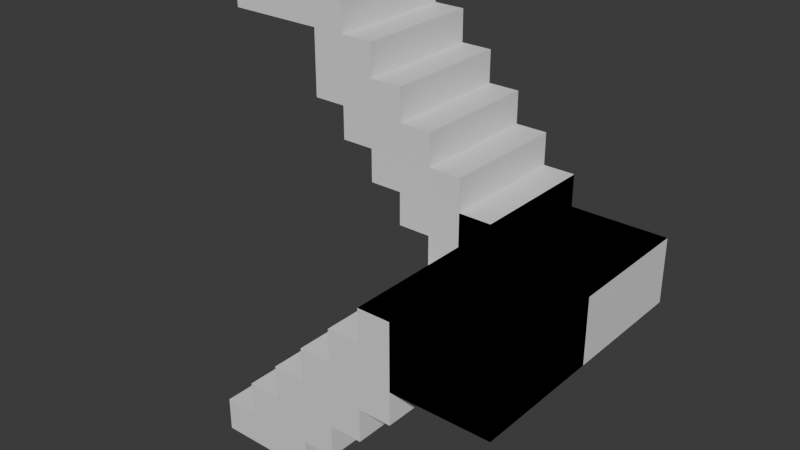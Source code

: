 # Source: ladder.blend  (saved by Blender 4.3.32; exported with 4.5.12 LTS)
import bpy
from mathutils import Matrix  # noqa: F401  (used for matrix-valued properties, if any)

bpy.ops.wm.read_factory_settings(use_empty=True)
scene = bpy.context.scene
scene.name = 'Scene'

# ---- collections
col_collection = bpy.data.collections.new('Collection'); scene.collection.children.link(col_collection)

# ---- materials (node trees are filled in below, after node groups)
mat_material = bpy.data.materials.new('Material')
mat_material.alpha_threshold = 0.0
mat_material.roughness = 0.5
mat_material.line_color = (0.0, 0.0, 0.0, 1.0)

# ---- material node trees
mat_material.use_nodes = True; mat_material.node_tree.nodes.clear()
_N = mat_material.node_tree.nodes; _L = mat_material.node_tree.links
n0 = _N.new('ShaderNodeOutputMaterial'); n0.name = 'Material Output'; n0.location = (300, 300)
n1 = _N.new('ShaderNodeBsdfPrincipled'); n1.name = 'Principled BSDF'; n1.location = (10, 300)
n1.inputs[3].default_value = 1.45
_L.new(n1.outputs[0], n0.inputs[0])
n0.is_active_output = True

# ---- world
world_world = bpy.data.worlds.new('World'); scene.world = world_world
world_world.use_nodes = True; world_world.node_tree.nodes.clear()
_N = world_world.node_tree.nodes; _L = world_world.node_tree.links
n0 = _N.new('ShaderNodeOutputWorld'); n0.name = 'World Output'; n0.location = (300, 300)
n1 = _N.new('ShaderNodeBackground'); n1.name = 'Background'; n1.location = (10, 300)
n1.inputs[0].default_value = (0.05088, 0.05088, 0.05088, 1.0)
_L.new(n1.outputs[0], n0.inputs[0])
n0.is_active_output = True
world_world.color = (0.05088, 0.05088, 0.05088)
world_world.sun_shadow_jitter_overblur = 0.0

# ---- meshes
me_cube = bpy.data.meshes.new('Cube')
me_cube.from_pydata([(1.0, 1.0, 1.0), (1.0, 1.0, -1.0), (1.0, -1.0, 1.0), (1.0, -1.0, -1.0), (-1.0, 1.0, 1.0), (-1.0, 1.0, -1.0), (-1.0, -1.0, 1.0), (-1.0, -1.0, -1.0), (3.0, 1.0, -1.0), (1.0, 1.0, 3.0), (1.0, -1.0, 3.0), (3.0, 1.0, 3.0), (3.0, -1.0, 3.0), (5.0, 1.0, -1.0), (5.0, -1.0, 1.0), (3.0, 1.0, 5.0), (3.0, -1.0, 5.0), (5.0, 1.0, 5.0), (5.0, -1.0, 5.0), (7.0, -1.0, 3.0), (5.0, 1.0, 7.0), (5.0, -1.0, 7.0), (7.0, 1.0, 7.0), (7.0, -1.0, 7.0), (7.0, 7.0, 7.0), (5.0, -1.0, 3.0), (5.0, 7.0, 7.0), (9.0, -1.0, 5.0), (7.0, 1.0, 9.0), (7.0, -1.0, 9.0), (9.0, 1.0, 9.0), (9.0, -1.0, 9.0), (7.0, 7.0, 5.0), (3.0, 7.0, 5.0), (9.0, 1.0, 11.0), (11.0, 1.0, 11.0), (1.0, 7.0, 3.0), (13.0, -1.0, 7.0), (13.0, -1.0, 9.0), (13.0, 1.0, 11.0), (13.0, -1.0, 11.0), (3.0, 7.0, -1.0), (-1.0, 7.0, -1.0), (-1.0, 7.0, 1.0), (5.0, 7.0, 3.0), (1.0, 7.0, -1.0), (15.0, -1.0, 7.0), (1.0, 7.0, 1.0), (15.0, -1.0, 9.0), (15.0, 1.0, 11.0), (15.0, -1.0, 11.0), (5.0, 7.0, -1.0), (5.0, 7.0, 1.0), (3.0, 7.0, 3.0), (17.0, 1.0, 7.0), (17.0, 1.0, 9.0), (17.0, 1.0, 11.0), (1.0, 5.0, 1.0), (1.0, 5.0, -1.0), (-1.0, 5.0, 1.0), (-1.0, 5.0, -1.0), (3.0, 5.0, -1.0), (1.0, 5.0, 3.0), (3.0, 5.0, 3.0), (5.0, 5.0, -1.0), (3.0, 5.0, 5.0), (5.0, 5.0, 5.0), (3.0, 7.0, 1.0), (15.0, 15.0, 11.0), (15.0, 15.0, 9.0), (5.0, 5.0, 7.0), (7.0, 5.0, 7.0), (7.0, 5.0, 9.0), (9.0, 5.0, 9.0), (13.0, 15.0, 11.0), (13.0, 15.0, 9.0), (9.0, 5.0, 11.0), (11.0, 5.0, 11.0), (5.0, 7.0, 5.0), (13.0, 5.0, 11.0), (15.0, 5.0, 11.0), (17.0, 5.0, 7.0), (17.0, 5.0, 9.0), (17.0, 5.0, 11.0), (11.0, 7.0, 11.0), (9.0, 7.0, 5.0), (13.0, 7.0, 11.0), (9.0, 15.0, 11.0), (9.0, 15.0, 13.0), (9.0, 7.0, 13.0), (15.0, 7.0, 11.0), (7.0, 7.0, 3.0), (17.0, 15.0, 11.0), (3.0, -1.0, 1.0), (3.0, -1.0, -1.0), (9.0, 7.0, 11.0), (7.0, 7.0, 15.0), (7.0, 15.0, 15.0), (9.0, 7.0, 15.0), (9.0, 15.0, 15.0), (7.0, 15.0, 9.0), (7.0, 15.0, 11.0), (7.0, 15.0, 13.0), (7.0, 7.0, 13.0), (7.0, 7.0, 9.0), (7.0, 7.0, 11.0), (5.0, 15.0, 17.0), (7.0, 15.0, 17.0), (7.0, 7.0, 17.0), (5.0, 7.0, 17.0), (5.0, 7.0, 11.0), (5.0, 15.0, 11.0), (5.0, 15.0, 13.0), (5.0, 7.0, 13.0), (5.0, 7.0, 15.0), (5.0, 15.0, 15.0), (3.0, 15.0, 13.0), (3.0, 7.0, 13.0), (3.0, 7.0, 15.0), (3.0, 15.0, 15.0), (3.0, 15.0, 17.0), (3.0, 7.0, 17.0), (5.0, 15.0, 19.0), (5.0, 7.0, 19.0), (3.0, 15.0, 19.0), (3.0, 7.0, 19.0), (1.0, 15.0, 15.0), (1.0, 7.0, 15.0), (1.0, 15.0, 17.0), (1.0, 7.0, 17.0), (1.0, 15.0, 19.0), (1.0, 7.0, 19.0), (3.0, 7.0, 21.0), (1.0, 7.0, 21.0), (3.0, 15.0, 21.0), (1.0, 15.0, 21.0), (-1.0, 15.0, 17.0), (-1.0, 7.0, 17.0), (-1.0, 15.0, 19.0), (-1.0, 7.0, 19.0), (-1.0, 15.0, 21.0), (-1.0, 7.0, 21.0), (1.0, 15.0, 23.0), (1.0, 7.0, 23.0), (-1.0, 15.0, 23.0), (-1.0, 7.0, 23.0), (7.0, -1.0, 5.0), (7.0, -1.0, 1.0), (7.0, 7.0, 1.0), (9.0, 7.0, 3.0), (9.0, -1.0, 3.0), (11.0, 7.0, 5.0), (11.0, -1.0, 5.0), (11.0, -1.0, 9.0), (9.0, -1.0, 11.0), (11.0, -1.0, 11.0), (9.0, 7.0, 7.0), (9.0, -1.0, 7.0), (17.0, 7.0, 11.0), (17.0, 7.0, 9.0), (17.0, -1.0, 11.0), (17.0, -1.0, 9.0), (11.0, 15.0, 11.0), (17.0, 15.0, 9.0), (5.0, -1.0, -1.0), (9.0, 7.0, 9.0), (9.0, 15.0, 9.0), (11.0, 15.0, 9.0), (11.0, 7.0, 7.0), (11.0, -1.0, 7.0), (17.0, 7.0, 7.0), (17.0, -1.0, 7.0), (17.0, 15.0, 7.0), (9.0, 15.0, 7.0), (11.0, 15.0, 7.0), (11.0, 15.0, 13.0), (11.0, 7.0, 13.0), (11.0, 7.0, 9.0), (-7.0, 15.0, 21.0), (-7.0, 7.0, 21.0), (-7.0, 15.0, 23.0), (-7.0, 7.0, 23.0)], [], [(0, 4, 6, 2), (3, 2, 6, 7), (7, 6, 4, 5), (5, 1, 3, 7), (2, 3, 94, 93), (14, 25, 44, 52), (11, 12, 16, 15), (44, 53, 33, 78), (3, 1, 8, 94), (2, 93, 12, 10), (9, 10, 12, 11), (0, 2, 10, 9), (12, 93, 67, 53), (67, 53, 44, 52), (67, 52, 14, 93), (17, 18, 21, 20), (94, 8, 13, 164), (146, 18, 78, 32), (15, 16, 18, 17), (67, 47, 36, 53), (45, 47, 67, 41), (12, 25, 18, 16), (24, 156, 157, 23), (22, 23, 29, 28), (42, 43, 47, 45), (20, 22, 71, 70), (85, 27, 152, 151), (14, 147, 148, 52), (19, 146, 32, 91), (20, 21, 23, 22), (49, 56, 83, 80), (18, 146, 23, 21), (39, 49, 80, 79), (0, 9, 62, 57), (4, 0, 57, 59), (9, 11, 63, 62), (32, 24, 23, 146), (23, 146, 27, 157), (28, 29, 31, 30), (23, 157, 31, 29), (13, 8, 61, 64), (155, 153, 38, 40), (35, 39, 79, 77), (30, 34, 76, 73), (153, 169, 37, 38), (51, 52, 14, 164), (94, 164, 51, 41), (31, 157, 169, 153), (34, 154, 155, 35), (31, 153, 155, 154), (30, 31, 154, 34), (8, 1, 58, 61), (5, 4, 59, 60), (38, 37, 46, 48), (11, 15, 65, 63), (56, 55, 82, 83), (12, 93, 14, 25), (34, 35, 77, 76), (35, 155, 40, 39), (18, 25, 44, 78), (22, 28, 72, 71), (15, 17, 66, 65), (17, 20, 70, 66), (48, 46, 171, 161), (55, 54, 81, 82), (44, 91, 19, 25), (78, 44, 91, 32), (44, 53, 12, 25), (39, 40, 50, 49), (28, 30, 73, 72), (27, 146, 32, 85), (40, 38, 48, 50), (171, 54, 55, 161), (161, 55, 56, 160), (49, 50, 160, 56), (1, 5, 60, 58), (50, 48, 161, 160), (167, 162, 74, 75), (157, 27, 85, 156), (80, 83, 158, 90), (32, 24, 156, 85), (57, 62, 36, 47), (62, 63, 53, 36), (61, 58, 45, 41), (83, 82, 159, 158), (82, 81, 170, 159), (63, 65, 33, 53), (77, 79, 86, 84), (65, 66, 78, 33), (59, 57, 47, 43), (60, 59, 43, 42), (64, 61, 41, 51), (73, 76, 95, 165), (66, 70, 26, 78), (71, 72, 104, 24), (79, 80, 90, 86), (76, 77, 84, 95), (70, 71, 24, 26), (58, 60, 42, 45), (72, 73, 165, 104), (67, 41, 51, 52), (32, 78, 26, 24), (153, 155, 160, 161), (146, 27, 150, 19), (27, 85, 149, 150), (18, 146, 19, 25), (156, 24, 104, 165), (162, 167, 174, 172, 163, 92), (162, 87, 88, 175), (90, 158, 92, 68), (86, 90, 68, 74), (84, 86, 74, 162), (75, 74, 68, 69), (69, 68, 92, 163), (149, 91, 19, 150), (162, 167, 166, 87), (93, 94, 41, 67), (19, 91, 148, 147), (165, 95, 105, 104), (91, 44, 52, 148), (25, 19, 147, 14), (156, 85, 151, 168), (95, 89, 103, 105), (168, 151, 152, 169), (175, 88, 166, 167), (87, 166, 100, 101), (89, 88, 99, 98), (95, 84, 176, 89), (88, 87, 101, 102), (84, 162, 175, 176), (104, 105, 101, 100), (114, 96, 108, 109), (101, 105, 110, 111), (105, 103, 113, 110), (103, 96, 114, 113), (98, 99, 97, 96), (103, 89, 98, 96), (88, 102, 97, 99), (115, 112, 116, 119), (111, 110, 113, 112), (97, 102, 112, 115), (102, 101, 111, 112), (108, 107, 106, 109), (96, 97, 107, 108), (97, 115, 106, 107), (113, 114, 118, 117), (116, 117, 118, 119), (120, 119, 126, 128), (114, 115, 119, 118), (106, 115, 119, 120), (112, 113, 117, 116), (114, 109, 121, 118), (121, 125, 131, 129), (123, 122, 124, 125), (121, 109, 123, 125), (109, 106, 122, 123), (106, 120, 124, 122), (126, 127, 129, 128), (135, 130, 138, 140), (119, 118, 127, 126), (124, 120, 128, 130), (118, 121, 129, 127), (131, 125, 132, 133), (132, 134, 135, 133), (125, 124, 134, 132), (128, 129, 137, 136), (124, 130, 135, 134), (136, 137, 139, 138), (138, 139, 141, 140), (131, 133, 141, 139), (130, 128, 136, 138), (129, 131, 139, 137), (141, 133, 143, 145), (143, 142, 144, 145), (141, 145, 181, 179), (135, 140, 144, 142), (133, 135, 142, 143), (85, 32, 91, 149), (157, 156, 168, 169), (27, 157, 169, 152), (95, 84, 155, 154), (165, 95, 154, 31), (165, 31, 157, 156), (177, 165, 156, 168), (153, 177, 168, 169), (158, 159, 161, 160), (161, 159, 170, 171), (158, 84, 162, 92), (155, 84, 158, 160), (84, 177, 167, 162), (14, 93, 94, 164), (166, 165, 104, 100), (177, 167, 174, 168), (89, 165, 177, 176), (176, 175, 167, 177), (168, 169, 171, 170), (153, 161, 171, 169), (159, 177, 168, 170), (168, 170, 172, 174), (168, 174, 173, 156), (166, 165, 156, 173), (167, 166, 173, 174), (88, 89, 176, 175), (165, 166, 167, 177), (178, 179, 181, 180), (140, 141, 179, 178), (145, 144, 180, 181), (144, 140, 178, 180), (158, 159, 170, 172, 163, 92)])
_uv = me_cube.uv_layers.new(name='UVMap')
_uv.uv.foreach_set('vector', [0.625, 0.5, 0.875, 0.5, 0.875, 0.75, 0.625, 0.75, 0.375, 0.75, 0.625, 0.75, 0.625, 1.0, 0.375, 1.0, 0.375, 0.0, 0.625, 0.0, 0.625, 0.25, 0.375, 0.25, 0.125, 0.5, 0.375, 0.5, 0.375, 0.75, 0.125, 0.75, 0.625, 0.75, 0.375, 0.75, 0.375, 0.75, 0.625, 0.75, 0.0, 0.0, 0.0, 0.0, 0.0, 0.0, 0.0, 0.0, 0.625, 0.5, 0.625, 0.75, 0.625, 0.75, 0.625, 0.5, 0.625, 0.5, 0.625, 0.5, 0.625, 0.5, 0.625, 0.5, 0.375, 0.75, 0.375, 0.5, 0.375, 0.5, 0.375, 0.75, 0.625, 0.75, 0.625, 0.75, 0.625, 0.75, 0.625, 0.75, 0.625, 0.5, 0.625, 0.75, 0.625, 0.75, 0.625, 0.5, 0.625, 0.5, 0.625, 0.75, 0.625, 0.75, 0.625, 0.5, 0.625, 0.75, 0.625, 0.75, 0.625, 0.75, 0.625, 0.75, 0.625, 0.5, 0.625, 0.5, 0.625, 0.5, 0.625, 0.5, 0.625, 0.75, 0.625, 0.75, 0.625, 0.75, 0.625, 0.75, 0.625, 0.5, 0.625, 0.75, 0.625, 0.75, 0.625, 0.5, 0.375, 0.75, 0.375, 0.5, 0.375, 0.5, 0.375, 0.75, 0.625, 0.75, 0.625, 0.75, 0.625, 0.75, 0.625, 0.75, 0.625, 0.5, 0.625, 0.75, 0.625, 0.75, 0.625, 0.5, 0.625, 0.5, 0.625, 0.5, 0.625, 0.5, 0.625, 0.5, 0.375, 0.5, 0.625, 0.5, 0.625, 0.5, 0.375, 0.5, 0.625, 0.75, 0.625, 0.75, 0.625, 0.75, 0.625, 0.75, 0.625, 0.5, 0.625, 0.5, 0.625, 0.5, 0.625, 0.5, 0.625, 0.5, 0.625, 0.75, 0.625, 0.75, 0.625, 0.5, 0.375, 0.25, 0.625, 0.25, 0.625, 0.5, 0.375, 0.5, 0.625, 0.5, 0.625, 0.5, 0.625, 0.5, 0.625, 0.5, 0.0, 0.0, 0.0, 0.0, 0.0, 0.0, 0.0, 0.0, 0.0, 0.0, 0.0, 0.0, 0.0, 0.0, 0.0, 0.0, 0.0, 0.0, 0.0, 0.0, 0.0, 0.0, 0.0, 0.0, 0.625, 0.5, 0.625, 0.75, 0.625, 0.75, 0.625, 0.5, 0.625, 0.5, 0.625, 0.5, 0.625, 0.5, 0.625, 0.5, 0.625, 0.75, 0.625, 0.75, 0.625, 0.75, 0.625, 0.75, 0.625, 0.5, 0.625, 0.5, 0.625, 0.5, 0.625, 0.5, 0.625, 0.5, 0.625, 0.5, 0.625, 0.5, 0.625, 0.5, 0.875, 0.5, 0.625, 0.5, 0.625, 0.5, 0.875, 0.5, 0.625, 0.5, 0.625, 0.5, 0.625, 0.5, 0.625, 0.5, 0.625, 0.5, 0.625, 0.5, 0.625, 0.5, 0.625, 0.5, 0.625, 0.75, 0.625, 0.75, 0.625, 0.75, 0.625, 0.75, 0.625, 0.5, 0.625, 0.75, 0.625, 0.75, 0.625, 0.5, 0.625, 0.75, 0.625, 0.75, 0.625, 0.75, 0.625, 0.75, 0.375, 0.5, 0.375, 0.5, 0.375, 0.5, 0.375, 0.5, 0.625, 0.75, 0.625, 0.75, 0.625, 0.75, 0.625, 0.75, 0.625, 0.5, 0.625, 0.5, 0.625, 0.5, 0.625, 0.5, 0.625, 0.5, 0.625, 0.5, 0.625, 0.5, 0.625, 0.5, 0.625, 0.75, 0.625, 0.75, 0.625, 0.75, 0.625, 0.75, 0.0, 0.0, 0.0, 0.0, 0.0, 0.0, 0.0, 0.0, 0.375, 0.75, 0.375, 0.75, 0.375, 0.75, 0.375, 0.75, 0.625, 0.75, 0.625, 0.75, 0.625, 0.75, 0.625, 0.75, 0.625, 0.5, 0.625, 0.75, 0.625, 0.75, 0.625, 0.5, 0.625, 0.75, 0.625, 0.75, 0.625, 0.75, 0.625, 0.75, 0.625, 0.5, 0.625, 0.75, 0.625, 0.75, 0.625, 0.5, 0.375, 0.5, 0.375, 0.5, 0.375, 0.5, 0.375, 0.5, 0.375, 0.25, 0.625, 0.25, 0.625, 0.25, 0.375, 0.25, 0.625, 0.75, 0.625, 0.75, 0.625, 0.75, 0.625, 0.75, 0.625, 0.5, 0.625, 0.5, 0.625, 0.5, 0.625, 0.5, 0.625, 0.5, 0.625, 0.5, 0.625, 0.5, 0.625, 0.5, 0.625, 0.75, 0.625, 0.75, 0.625, 0.75, 0.625, 0.75, 0.625, 0.5, 0.625, 0.5, 0.625, 0.5, 0.625, 0.5, 0.625, 0.5, 0.625, 0.75, 0.625, 0.75, 0.625, 0.5, 0.625, 0.75, 0.625, 0.75, 0.625, 0.75, 0.625, 0.75, 0.625, 0.5, 0.625, 0.5, 0.625, 0.5, 0.625, 0.5, 0.625, 0.5, 0.625, 0.5, 0.625, 0.5, 0.625, 0.5, 0.625, 0.5, 0.625, 0.5, 0.625, 0.5, 0.625, 0.5, 0.625, 0.75, 0.625, 0.75, 0.625, 0.75, 0.625, 0.75, 0.625, 0.5, 0.625, 0.5, 0.625, 0.5, 0.625, 0.5, 0.0, 0.0, 0.0, 0.0, 0.0, 0.0, 0.0, 0.0, 0.625, 0.75, 0.625, 0.75, 0.625, 0.75, 0.625, 0.75, 0.625, 0.75, 0.625, 0.75, 0.625, 0.75, 0.625, 0.75, 0.625, 0.5, 0.625, 0.75, 0.625, 0.75, 0.625, 0.5, 0.625, 0.5, 0.625, 0.5, 0.625, 0.5, 0.625, 0.5, 0.625, 0.5, 0.625, 0.5, 0.625, 0.5, 0.625, 0.5, 0.625, 0.75, 0.625, 0.75, 0.625, 0.75, 0.625, 0.75, 0.625, 0.75, 0.625, 0.5, 0.625, 0.5, 0.625, 0.75, 0.625, 0.75, 0.625, 0.5, 0.625, 0.5, 0.625, 0.75, 0.625, 0.5, 0.625, 0.75, 0.625, 0.75, 0.625, 0.5, 0.375, 0.5, 0.125, 0.5, 0.125, 0.5, 0.375, 0.5, 0.625, 0.75, 0.625, 0.75, 0.625, 0.75, 0.625, 0.75, 0.625, 0.5, 0.625, 0.5, 0.625, 0.5, 0.625, 0.5, 0.625, 0.5, 0.625, 0.5, 0.625, 0.5, 0.625, 0.5, 0.625, 0.5, 0.625, 0.5, 0.625, 0.5, 0.625, 0.5, 0.625, 0.5, 0.625, 0.5, 0.625, 0.5, 0.625, 0.5, 0.625, 0.5, 0.625, 0.5, 0.625, 0.5, 0.625, 0.5, 0.625, 0.5, 0.625, 0.5, 0.625, 0.5, 0.625, 0.5, 0.375, 0.5, 0.375, 0.5, 0.375, 0.5, 0.375, 0.5, 0.625, 0.5, 0.625, 0.5, 0.625, 0.5, 0.625, 0.5, 0.625, 0.5, 0.625, 0.5, 0.625, 0.5, 0.625, 0.5, 0.625, 0.5, 0.625, 0.5, 0.625, 0.5, 0.625, 0.5, 0.625, 0.5, 0.625, 0.5, 0.625, 0.5, 0.625, 0.5, 0.625, 0.5, 0.625, 0.5, 0.625, 0.5, 0.625, 0.5, 0.875, 0.5, 0.625, 0.5, 0.625, 0.5, 0.875, 0.5, 0.375, 0.25, 0.625, 0.25, 0.625, 0.25, 0.375, 0.25, 0.375, 0.5, 0.375, 0.5, 0.375, 0.5, 0.375, 0.5, 0.625, 0.5, 0.625, 0.5, 0.625, 0.5, 0.625, 0.5, 0.625, 0.5, 0.625, 0.5, 0.625, 0.5, 0.625, 0.5, 0.625, 0.5, 0.625, 0.5, 0.625, 0.5, 0.625, 0.5, 0.625, 0.5, 0.625, 0.5, 0.625, 0.5, 0.625, 0.5, 0.625, 0.5, 0.625, 0.5, 0.625, 0.5, 0.625, 0.5, 0.625, 0.5, 0.625, 0.5, 0.625, 0.5, 0.625, 0.5, 0.375, 0.5, 0.125, 0.5, 0.125, 0.5, 0.375, 0.5, 0.625, 0.5, 0.625, 0.5, 0.625, 0.5, 0.625, 0.5, 0.625, 0.75, 0.375, 0.75, 0.375, 0.75, 0.625, 0.75, 0.625, 0.5, 0.625, 0.5, 0.625, 0.5, 0.625, 0.5, 0.625, 0.5, 0.625, 0.5, 0.625, 0.5, 0.625, 0.5, 0.625, 0.5, 0.625, 0.5, 0.625, 0.5, 0.625, 0.5, 0.0, 0.0, 0.0, 0.0, 0.0, 0.0, 0.0, 0.0, 0.625, 0.75, 0.625, 0.75, 0.625, 0.75, 0.625, 0.75, 0.625, 0.5, 0.625, 0.5, 0.625, 0.5, 0.625, 0.5, 0.0, 0.0, 0.0, 0.0, 0.0, 0.0, 0.0, 0.0, 0.0, 0.0, 0.0, 0.0, 0.625, 0.5, 0.625, 0.5, 0.625, 0.5, 0.625, 0.5, 0.625, 0.5, 0.625, 0.5, 0.625, 0.5, 0.625, 0.5, 0.625, 0.5, 0.625, 0.5, 0.625, 0.5, 0.625, 0.5, 0.625, 0.5, 0.625, 0.5, 0.625, 0.5, 0.625, 0.5, 0.625, 0.5, 0.625, 0.5, 0.625, 0.5, 0.625, 0.5, 0.625, 0.5, 0.625, 0.5, 0.625, 0.5, 0.625, 0.5, 0.0, 0.0, 0.0, 0.0, 0.0, 0.0, 0.0, 0.0, 0.625, 0.5, 0.625, 0.5, 0.625, 0.5, 0.625, 0.5, 0.625, 0.75, 0.375, 0.75, 0.375, 0.75, 0.625, 0.75, 0.0, 0.0, 0.0, 0.0, 0.0, 0.0, 0.0, 0.0, 0.625, 0.5, 0.625, 0.5, 0.625, 0.5, 0.625, 0.5, 0.0, 0.0, 0.0, 0.0, 0.0, 0.0, 0.0, 0.0, 0.0, 0.0, 0.0, 0.0, 0.0, 0.0, 0.0, 0.0, 0.0, 0.0, 0.0, 0.0, 0.0, 0.0, 0.0, 0.0, 0.625, 0.5, 0.625, 0.5, 0.625, 0.5, 0.625, 0.5, 0.0, 0.0, 0.0, 0.0, 0.0, 0.0, 0.0, 0.0, 0.625, 0.5, 0.625, 0.5, 0.625, 0.5, 0.625, 0.5, 0.625, 0.5, 0.625, 0.5, 0.625, 0.5, 0.625, 0.5, 0.625, 0.5, 0.625, 0.5, 0.625, 0.5, 0.625, 0.5, 0.625, 0.5, 0.625, 0.5, 0.625, 0.5, 0.625, 0.5, 0.625, 0.5, 0.625, 0.5, 0.625, 0.5, 0.625, 0.5, 0.625, 0.5, 0.625, 0.5, 0.625, 0.5, 0.625, 0.5, 0.625, 0.5, 0.625, 0.5, 0.625, 0.5, 0.625, 0.5, 0.625, 0.5, 0.625, 0.5, 0.625, 0.5, 0.625, 0.5, 0.625, 0.5, 0.625, 0.5, 0.625, 0.5, 0.625, 0.5, 0.625, 0.5, 0.625, 0.5, 0.625, 0.5, 0.625, 0.5, 0.625, 0.5, 0.625, 0.5, 0.625, 0.5, 0.625, 0.5, 0.625, 0.5, 0.625, 0.5, 0.625, 0.5, 0.625, 0.5, 0.625, 0.5, 0.625, 0.5, 0.625, 0.5, 0.625, 0.5, 0.625, 0.5, 0.625, 0.5, 0.625, 0.5, 0.625, 0.5, 0.625, 0.5, 0.625, 0.5, 0.625, 0.5, 0.625, 0.5, 0.625, 0.5, 0.625, 0.5, 0.625, 0.5, 0.625, 0.5, 0.625, 0.5, 0.625, 0.5, 0.625, 0.5, 0.625, 0.5, 0.625, 0.5, 0.625, 0.5, 0.625, 0.5, 0.625, 0.5, 0.625, 0.5, 0.625, 0.5, 0.625, 0.5, 0.625, 0.5, 0.625, 0.5, 0.625, 0.5, 0.625, 0.5, 0.625, 0.5, 0.625, 0.5, 0.625, 0.5, 0.625, 0.5, 0.625, 0.5, 0.625, 0.5, 0.625, 0.5, 0.625, 0.5, 0.625, 0.5, 0.625, 0.5, 0.625, 0.5, 0.625, 0.5, 0.625, 0.5, 0.625, 0.5, 0.625, 0.5, 0.625, 0.5, 0.625, 0.5, 0.625, 0.5, 0.625, 0.5, 0.625, 0.5, 0.625, 0.5, 0.625, 0.5, 0.625, 0.5, 0.625, 0.5, 0.625, 0.5, 0.625, 0.5, 0.625, 0.5, 0.625, 0.5, 0.625, 0.5, 0.625, 0.5, 0.625, 0.5, 0.625, 0.5, 0.625, 0.5, 0.625, 0.5, 0.625, 0.5, 0.625, 0.5, 0.625, 0.5, 0.625, 0.5, 0.625, 0.5, 0.625, 0.5, 0.625, 0.5, 0.625, 0.5, 0.625, 0.5, 0.625, 0.5, 0.625, 0.5, 0.625, 0.5, 0.625, 0.5, 0.625, 0.5, 0.625, 0.5, 0.625, 0.5, 0.625, 0.5, 0.625, 0.5, 0.625, 0.5, 0.625, 0.5, 0.625, 0.5, 0.625, 0.5, 0.625, 0.5, 0.625, 0.5, 0.625, 0.5, 0.625, 0.5, 0.625, 0.5, 0.625, 0.5, 0.625, 0.5, 0.625, 0.5, 0.625, 0.5, 0.625, 0.5, 0.625, 0.5, 0.625, 0.5, 0.625, 0.5, 0.625, 0.5, 0.625, 0.5, 0.625, 0.5, 0.625, 0.5, 0.625, 0.5, 0.625, 0.5, 0.625, 0.5, 0.625, 0.5, 0.625, 0.5, 0.625, 0.5, 0.625, 0.5, 0.625, 0.5, 0.625, 0.5, 0.625, 0.5, 0.625, 0.5, 0.625, 0.5, 0.625, 0.5, 0.625, 0.5, 0.625, 0.5, 0.625, 0.5, 0.625, 0.5, 0.625, 0.5, 0.625, 0.5, 0.625, 0.5, 0.625, 0.5, 0.625, 0.5, 0.625, 0.5, 0.625, 0.5, 0.625, 0.5, 0.625, 0.5, 0.625, 0.5, 0.625, 0.5, 0.625, 0.5, 0.625, 0.5, 0.625, 0.5, 0.625, 0.5, 0.625, 0.5, 0.625, 0.5, 0.625, 0.5, 0.625, 0.5, 0.625, 0.5, 0.625, 0.5, 0.625, 0.5, 0.625, 0.5, 0.625, 0.5, 0.625, 0.5, 0.625, 0.5, 0.625, 0.5, 0.625, 0.5, 0.625, 0.5, 0.625, 0.5, 0.625, 0.5, 0.625, 0.5, 0.625, 0.5, 0.625, 0.5, 0.625, 0.5, 0.625, 0.5, 0.625, 0.5, 0.625, 0.5, 0.625, 0.5, 0.625, 0.5, 0.625, 0.5, 0.625, 0.5, 0.625, 0.5, 0.0, 0.0, 0.0, 0.0, 0.0, 0.0, 0.0, 0.0, 0.625, 0.5, 0.625, 0.5, 0.625, 0.5, 0.625, 0.5, 0.625, 0.5, 0.625, 0.5, 0.625, 0.5, 0.625, 0.5, 0.625, 0.5, 0.625, 0.5, 0.625, 0.5, 0.625, 0.5, 0.625, 0.5, 0.625, 0.5, 0.625, 0.5, 0.625, 0.5, 0.625, 0.5, 0.625, 0.5, 0.625, 0.5, 0.625, 0.5, 0.0, 0.0, 0.0, 0.0, 0.0, 0.0, 0.0, 0.0, 0.0, 0.0, 0.0, 0.0, 0.0, 0.0, 0.0, 0.0, 0.0, 0.0, 0.0, 0.0, 0.0, 0.0, 0.0, 0.0, 0.0, 0.0, 0.0, 0.0, 0.0, 0.0, 0.0, 0.0, 0.625, 0.5, 0.625, 0.5, 0.625, 0.5, 0.625, 0.5, 0.625, 0.5, 0.625, 0.5, 0.625, 0.5, 0.625, 0.5, 0.0, 0.0, 0.0, 0.0, 0.0, 0.0, 0.0, 0.0, 0.625, 0.75, 0.625, 0.75, 0.625, 0.75, 0.625, 0.75, 0.625, 0.5, 0.625, 0.5, 0.625, 0.5, 0.625, 0.5, 0.625, 0.5, 0.625, 0.5, 0.625, 0.5, 0.625, 0.5, 0.625, 0.5, 0.625, 0.5, 0.625, 0.5, 0.625, 0.5, 0.625, 0.5, 0.625, 0.5, 0.625, 0.5, 0.625, 0.5, 0.0, 0.0, 0.0, 0.0, 0.0, 0.0, 0.0, 0.0, 0.625, 0.5, 0.625, 0.5, 0.625, 0.5, 0.625, 0.5, 0.0, 0.0, 0.0, 0.0, 0.0, 0.0, 0.0, 0.0, 0.0, 0.0, 0.0, 0.0, 0.0, 0.0, 0.0, 0.0, 0.625, 0.5, 0.625, 0.5, 0.625, 0.5, 0.625, 0.5, 0.625, 0.5, 0.625, 0.5, 0.625, 0.5, 0.625, 0.5, 0.625, 0.5, 0.625, 0.5, 0.625, 0.5, 0.625, 0.5, 0.625, 0.5, 0.625, 0.5, 0.625, 0.5, 0.625, 0.5, 0.625, 0.5, 0.625, 0.5, 0.625, 0.5, 0.625, 0.5, 0.625, 0.5, 0.625, 0.5, 0.625, 0.5, 0.625, 0.5, 0.625, 0.5, 0.625, 0.5, 0.625, 0.5, 0.625, 0.5, 0.625, 0.5, 0.625, 0.5, 0.625, 0.5, 0.625, 0.5, 0.625, 0.5, 0.625, 0.5, 0.625, 0.5, 0.625, 0.5, 0.625, 0.5, 0.625, 0.5, 0.625, 0.5, 0.625, 0.5, 0.625, 0.5, 0.625, 0.5])
me_cube.materials.append(mat_material)
me_cube.use_mirror_vertex_groups = False
me_cube.update()

# ---- objects
ob_cube = bpy.data.objects.new('Cube', me_cube)

# ---- transforms, parenting, visibility, modifiers, constraints
ob_cube.location = (0.0, 0.0, 1.0)
ob_cube.lock_rotations_4d = False
ob_cube.empty_display_type = 'ARROWS'
ob_cube.lineart.crease_threshold = 0.0

# ---- collection membership
col_collection.objects.link(ob_cube)

# ---- scene / render settings (as saved in the file)
scene.frame_start = 1; scene.frame_end = 250; scene.frame_set(1)
scene.render.engine = 'BLENDER_EEVEE_NEXT'
bpy.context.view_layer.update()

# ---- added for rendering (the .blend has no active camera and no usable light): camera, sun
cam_auto = bpy.data.cameras.new('AutoCamera')
cam_auto.lens = 50.0
cam_auto.sensor_width = 36.0
cam_auto.clip_end = 1000.0
ob_auto_camera = bpy.data.objects.new('AutoCamera', cam_auto)
scene.collection.objects.link(ob_auto_camera)
ob_auto_camera.location = (39.7175, -34.661, 39.774)
ob_auto_camera.rotation_euler = (1.09748, -7.21219e-08, 0.694738)
scene.camera = ob_auto_camera
light_auto_sun = bpy.data.lights.new('AutoSun', 'SUN')
light_auto_sun.energy = 3.0
light_auto_sun.angle = 0.0523599
ob_auto_sun = bpy.data.objects.new('AutoSun', light_auto_sun)
scene.collection.objects.link(ob_auto_sun)
ob_auto_sun.rotation_euler = (0.872665, 0.174533, 0.523599)
bpy.context.view_layer.update()

